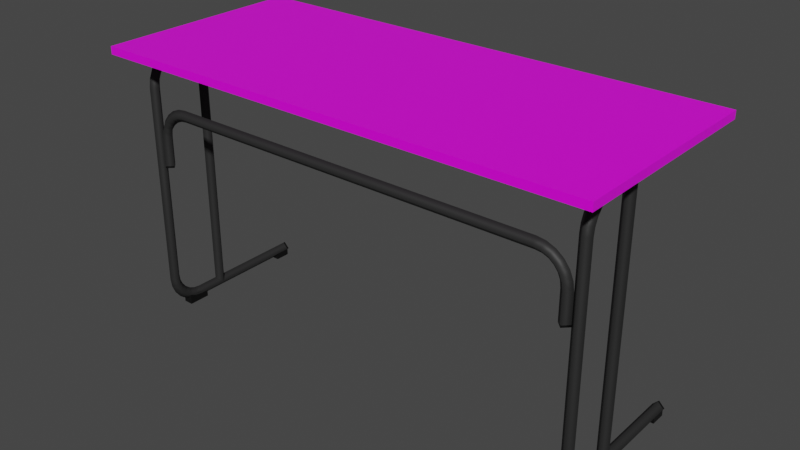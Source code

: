 # Source: desk.blend  (saved by Blender 3.1.7; exported with 4.5.12 LTS)
import bpy
from mathutils import Matrix  # noqa: F401  (used for matrix-valued properties, if any)

bpy.ops.wm.read_factory_settings(use_empty=True)
scene = bpy.context.scene
scene.name = 'Scene'

# ---- collections
col_collection = bpy.data.collections.new('Collection'); scene.collection.children.link(col_collection)

# ---- images (referenced by path relative to the original .blend; pixels are not part of the script)
import os
ASSET_DIR = os.environ.get("B2B_ASSET_DIR", "")  # directory of the original .blend (textures are referenced by path, not embedded)
HERE = os.path.dirname(os.path.abspath(__file__))  # packed textures are extracted next to this script under _unpacked/

def load_image(name, relpath, width, height, colorspace="sRGB"):
    """Load a texture the original file referenced (path relative to the .blend, or extracted next to this script)."""
    p = next((c for c in (os.path.join(HERE, relpath), os.path.join(ASSET_DIR, relpath)) if relpath and os.path.exists(c)), "")
    if p:
        img = bpy.data.images.load(p, check_existing=True)
        img.name = name
    else:  # same state as the original file: an image datablock whose file is absent (Cycles renders it pink)
        img = bpy.data.images.new(name, width, height)
        img.source = "FILE"
        img.filepath = "//" + (relpath or name)
    img.colorspace_settings.name = colorspace
    return img
img_desk_png_001 = load_image('desk.png.001', 'desk.png', 1024, 1024, 'sRGB')

# ---- materials (node trees are filled in below, after node groups)
mat_pipes = bpy.data.materials.new('pipes')
mat_pipes.use_transparent_shadow = False
mat_pipes.diffuse_color = (0.1744, 0.1744, 0.1744, 1.0)
mat_pipes.roughness = 0.7433
mat_caps = bpy.data.materials.new('caps')
mat_caps.use_transparent_shadow = False
mat_caps.diffuse_color = (0.0653, 0.0653, 0.0653, 1.0)
mat_desk = bpy.data.materials.new('desk')
mat_desk.alpha_threshold = 0.0
mat_desk.use_transparent_shadow = False
mat_desk.diffuse_color = (0.8, 0.5575, 0.2952, 1.0)
mat_desk.roughness = 0.2806
mat_desk.line_color = (0.0, 0.0, 0.0, 1.0)

# ---- material node trees
mat_pipes.use_nodes = True; mat_pipes.node_tree.nodes.clear()
_N = mat_pipes.node_tree.nodes; _L = mat_pipes.node_tree.links
n0 = _N.new('ShaderNodeBsdfPrincipled'); n0.name = 'Principled BSDF'; n0.location = (10, 300)
n0.distribution = 'GGX'
n0.subsurface_method = 'RANDOM_WALK_SKIN'
n0.inputs[0].default_value = (0.01997, 0.01997, 0.01997, 1.0)
n0.inputs[2].default_value = 0.6
n0.inputs[3].default_value = 1.45
n0.inputs[27].default_value = (0.0, 0.0, 0.0, 1.0)
n0.inputs[28].default_value = 1.0
n1 = _N.new('ShaderNodeOutputMaterial'); n1.name = 'Material Output'; n1.location = (300, 300)
_L.new(n0.outputs[0], n1.inputs[0])
n1.is_active_output = True
mat_caps.use_nodes = True; mat_caps.node_tree.nodes.clear()
_N = mat_caps.node_tree.nodes; _L = mat_caps.node_tree.links
n0 = _N.new('ShaderNodeBsdfPrincipled'); n0.name = 'Principled BSDF'; n0.location = (10, 300)
n0.distribution = 'GGX'
n0.subsurface_method = 'RANDOM_WALK_SKIN'
n0.inputs[0].default_value = (0.0027, 0.0027, 0.0027, 1.0)
n0.inputs[2].default_value = 0.4
n0.inputs[3].default_value = 1.45
n0.inputs[27].default_value = (0.0, 0.0, 0.0, 1.0)
n0.inputs[28].default_value = 1.0
n1 = _N.new('ShaderNodeOutputMaterial'); n1.name = 'Material Output'; n1.location = (300, 300)
_L.new(n0.outputs[0], n1.inputs[0])
n1.is_active_output = True
mat_desk.use_nodes = True; mat_desk.node_tree.nodes.clear()
_N = mat_desk.node_tree.nodes; _L = mat_desk.node_tree.links
n0 = _N.new('ShaderNodeOutputMaterial'); n0.name = 'Material Output'; n0.location = (300, 300)
n1 = _N.new('ShaderNodeBsdfPrincipled'); n1.name = 'Principled BSDF'; n1.location = (10, 300)
n1.distribution = 'GGX'
n1.subsurface_method = 'BURLEY'
n1.inputs[2].default_value = 0.4
n1.inputs[3].default_value = 1.45
n1.inputs[27].default_value = (0.0, 0.0, 0.0, 1.0)
n1.inputs[28].default_value = 1.0
n2 = _N.new('ShaderNodeTexImage'); n2.name = 'Image Texture'; n2.location = (-430, 223)
n2.image = img_desk_png_001
_L.new(n1.outputs[0], n0.inputs[0])
_L.new(n2.outputs[0], n1.inputs[0])
n0.is_active_output = True

# ---- world
world_world = bpy.data.worlds.new('World'); scene.world = world_world
world_world.use_nodes = True; world_world.node_tree.nodes.clear()
_N = world_world.node_tree.nodes; _L = world_world.node_tree.links
n0 = _N.new('ShaderNodeOutputWorld'); n0.name = 'World Output'; n0.location = (300, 300)
n1 = _N.new('ShaderNodeBackground'); n1.name = 'Background'; n1.location = (10, 300)
n1.inputs[0].default_value = (0.05088, 0.05088, 0.05088, 1.0)
_L.new(n1.outputs[0], n0.inputs[0])
n0.is_active_output = True
world_world.color = (0.05088, 0.05088, 0.05088)
world_world.use_sun_shadow = False
world_world.sun_shadow_jitter_overblur = 0.0

# ---- meshes
me_plane_001 = bpy.data.meshes.new('Plane.001')
me_plane_001.from_pydata([(-0.06061, -0.6106, 0.69), (-0.05, -0.615, 0.69), (-0.03939, -0.6106, 0.69), (-0.035, -0.6, 0.69), (-0.03939, -0.5894, 0.69), (-0.05, -0.585, 0.69), (-0.06061, -0.5894, 0.69), (-0.065, -0.6, 0.69), (-0.06061, -0.6106, 0.015), (-0.05, -0.615, 0.015), (-0.03939, -0.6106, 0.015), (-0.035, -0.6, 0.015), (-0.03939, -0.5894, 0.015), (-0.05, -0.585, 0.015), (-0.06061, -0.5894, 0.015), (-0.065, -0.6, 0.015), (0.2, -0.6, 0.0), (0.2, -0.585, 0.015), (0.2, -0.6, 0.03), (0.2, -0.615, 0.015), (0.2, -0.6, 0.705), (0.2, -0.585, 0.69), (0.2, -0.6, 0.675), (0.2, -0.615, 0.69), (-0.06061, 0.5894, 0.69), (-0.05, 0.585, 0.69), (-0.03939, 0.5894, 0.69), (-0.035, 0.6, 0.69), (-0.03939, 0.6106, 0.69), (-0.05, 0.615, 0.69), (-0.06061, 0.6106, 0.69), (-0.065, 0.6, 0.69), (-0.06061, 0.5894, 0.015), (-0.05, 0.585, 0.015), (-0.03939, 0.5894, 0.015), (-0.035, 0.6, 0.015), (-0.03939, 0.6106, 0.015), (-0.05, 0.615, 0.015), (-0.06061, 0.6106, 0.015), (-0.065, 0.6, 0.015), (-0.2, -0.555, 0.415), (-0.185, -0.57, 0.415), (-0.2, -0.585, 0.415), (-0.215, -0.57, 0.415), (-0.2, 0.555, 0.415), (-0.185, 0.57, 0.415), (-0.2, 0.585, 0.415), (-0.215, 0.57, 0.415), (0.2, 0.6, 0.0), (0.2, 0.615, 0.015), (0.2, 0.6, 0.03), (0.2, 0.585, 0.015), (0.2, 0.6, 0.705), (0.2, 0.615, 0.69), (0.2, 0.6, 0.675), (0.2, 0.585, 0.69), (0.2, 0.6, 0.705), (0.2, 0.615, 0.69), (0.2, 0.6, 0.675), (0.2, 0.585, 0.69), (-0.126, 0.6, 0.705), (-0.125, 0.615, 0.69), (-0.124, 0.6, 0.675), (-0.125, 0.585, 0.69), (-0.1483, 0.6, 0.7019), (-0.1444, 0.615, 0.6874), (-0.1405, 0.6, 0.673), (-0.1444, 0.585, 0.6874), (-0.17, 0.6, 0.6929), (-0.1625, 0.615, 0.68), (-0.155, 0.6, 0.667), (-0.1625, 0.585, 0.68), (-0.1886, 0.6, 0.6786), (-0.178, 0.615, 0.668), (-0.1674, 0.6, 0.6574), (-0.178, 0.585, 0.668), (-0.2029, 0.6, 0.66), (-0.19, 0.615, 0.6525), (-0.177, 0.6, 0.645), (-0.19, 0.585, 0.6525), (-0.2119, 0.6, 0.6383), (-0.1974, 0.615, 0.6344), (-0.183, 0.6, 0.6305), (-0.1974, 0.585, 0.6344), (-0.215, 0.6, 0.616), (-0.2, 0.615, 0.615), (-0.185, 0.6, 0.614), (-0.2, 0.585, 0.615), (-0.215, 0.6, 0.08902), (-0.2, 0.615, 0.09), (-0.185, 0.6, 0.09098), (-0.2, 0.585, 0.09), (-0.2119, 0.6, 0.06671), (-0.1974, 0.615, 0.07059), (-0.183, 0.6, 0.07447), (-0.1974, 0.585, 0.07059), (-0.2029, 0.6, 0.045), (-0.19, 0.615, 0.0525), (-0.177, 0.6, 0.06), (-0.19, 0.585, 0.0525), (-0.1886, 0.6, 0.02636), (-0.178, 0.615, 0.03697), (-0.1674, 0.6, 0.04757), (-0.178, 0.585, 0.03697), (-0.17, 0.6, 0.01206), (-0.1625, 0.615, 0.02505), (-0.155, 0.6, 0.03804), (-0.1625, 0.585, 0.02505), (-0.1483, 0.6, 0.003067), (-0.1444, 0.615, 0.01756), (-0.1405, 0.6, 0.03204), (-0.1444, 0.585, 0.01756), (-0.126, 0.6, 3.213e-05), (-0.125, 0.615, 0.015), (-0.124, 0.6, 0.02997), (-0.125, 0.585, 0.015), (0.2, 0.6, 0.0), (0.2, 0.615, 0.015), (0.2, 0.6, 0.03), (0.2, 0.585, 0.015), (-0.2, 0.555, 0.415), (-0.185, 0.57, 0.415), (-0.2, 0.585, 0.415), (-0.215, 0.57, 0.415), (-0.2, 0.555, 0.489), (-0.185, 0.57, 0.49), (-0.2, 0.585, 0.491), (-0.215, 0.57, 0.49), (-0.2, 0.553, 0.5055), (-0.185, 0.5674, 0.5094), (-0.2, 0.5819, 0.5133), (-0.215, 0.5674, 0.5094), (-0.2, 0.547, 0.52), (-0.185, 0.56, 0.5275), (-0.2, 0.5729, 0.535), (-0.215, 0.56, 0.5275), (-0.2, 0.5374, 0.5324), (-0.185, 0.548, 0.543), (-0.2, 0.5586, 0.5536), (-0.215, 0.548, 0.543), (-0.2, 0.525, 0.542), (-0.185, 0.5325, 0.555), (-0.2, 0.54, 0.5679), (-0.215, 0.5325, 0.555), (-0.2, 0.5105, 0.548), (-0.185, 0.5144, 0.5624), (-0.2, 0.5183, 0.5769), (-0.215, 0.5144, 0.5624), (-0.2, 0.494, 0.55), (-0.185, 0.495, 0.565), (-0.2, 0.496, 0.58), (-0.215, 0.495, 0.565), (-0.2, -2.794e-09, 0.55), (-0.185, -6.661e-16, 0.565), (-0.2, 2.794e-09, 0.58), (-0.215, 2.22e-16, 0.565), (-0.2, -0.494, 0.55), (-0.185, -0.495, 0.565), (-0.2, -0.496, 0.58), (-0.215, -0.495, 0.565), (-0.2, -0.5105, 0.548), (-0.185, -0.5144, 0.5624), (-0.2, -0.5183, 0.5769), (-0.215, -0.5144, 0.5624), (-0.2, -0.525, 0.542), (-0.185, -0.5325, 0.555), (-0.2, -0.54, 0.5679), (-0.215, -0.5325, 0.555), (-0.2, -0.5374, 0.5324), (-0.185, -0.548, 0.543), (-0.2, -0.5586, 0.5536), (-0.215, -0.548, 0.543), (-0.2, -0.547, 0.52), (-0.185, -0.56, 0.5275), (-0.2, -0.5729, 0.535), (-0.215, -0.56, 0.5275), (-0.2, -0.553, 0.5055), (-0.185, -0.5674, 0.5094), (-0.2, -0.5819, 0.5133), (-0.215, -0.5674, 0.5094), (-0.2, -0.555, 0.489), (-0.185, -0.57, 0.49), (-0.2, -0.585, 0.491), (-0.215, -0.57, 0.49), (-0.2, -0.555, 0.415), (-0.185, -0.57, 0.415), (-0.2, -0.585, 0.415), (-0.215, -0.57, 0.415), (-0.05, 0.585, 0.015), (-0.035, 0.6, 0.015), (-0.05, 0.615, 0.015), (-0.065, 0.6, 0.015), (-0.05, 0.585, 0.69), (-0.035, 0.6, 0.69), (-0.05, 0.615, 0.69), (-0.065, 0.6, 0.69), (0.2, -0.6, 0.705), (0.2, -0.585, 0.69), (0.2, -0.6, 0.675), (0.2, -0.615, 0.69), (-0.126, -0.6, 0.705), (-0.125, -0.585, 0.69), (-0.124, -0.6, 0.675), (-0.125, -0.615, 0.69), (-0.1483, -0.6, 0.7019), (-0.1444, -0.585, 0.6874), (-0.1405, -0.6, 0.673), (-0.1444, -0.615, 0.6874), (-0.17, -0.6, 0.6929), (-0.1625, -0.585, 0.68), (-0.155, -0.6, 0.667), (-0.1625, -0.615, 0.68), (-0.1886, -0.6, 0.6786), (-0.178, -0.585, 0.668), (-0.1674, -0.6, 0.6574), (-0.178, -0.615, 0.668), (-0.2029, -0.6, 0.66), (-0.19, -0.585, 0.6525), (-0.177, -0.6, 0.645), (-0.19, -0.615, 0.6525), (-0.2119, -0.6, 0.6383), (-0.1974, -0.585, 0.6344), (-0.183, -0.6, 0.6305), (-0.1974, -0.615, 0.6344), (-0.215, -0.6, 0.616), (-0.2, -0.585, 0.615), (-0.185, -0.6, 0.614), (-0.2, -0.615, 0.615), (-0.215, -0.6, 0.08902), (-0.2, -0.585, 0.09), (-0.185, -0.6, 0.09098), (-0.2, -0.615, 0.09), (-0.2119, -0.6, 0.06671), (-0.1974, -0.585, 0.07059), (-0.183, -0.6, 0.07447), (-0.1974, -0.615, 0.07059), (-0.2029, -0.6, 0.045), (-0.19, -0.585, 0.0525), (-0.177, -0.6, 0.06), (-0.19, -0.615, 0.0525), (-0.1886, -0.6, 0.02636), (-0.178, -0.585, 0.03697), (-0.1674, -0.6, 0.04757), (-0.178, -0.615, 0.03697), (-0.17, -0.6, 0.01206), (-0.1625, -0.585, 0.02505), (-0.155, -0.6, 0.03804), (-0.1625, -0.615, 0.02505), (-0.1483, -0.6, 0.003067), (-0.1444, -0.585, 0.01756), (-0.1405, -0.6, 0.03204), (-0.1444, -0.615, 0.01756), (-0.126, -0.6, 3.213e-05), (-0.125, -0.585, 0.015), (-0.124, -0.6, 0.02997), (-0.125, -0.615, 0.015), (0.2, -0.6, 0.0), (0.2, -0.585, 0.015), (0.2, -0.6, 0.03), (0.2, -0.615, 0.015), (-0.05, -0.615, 0.015), (-0.035, -0.6, 0.015), (-0.05, -0.585, 0.015), (-0.065, -0.6, 0.015), (-0.05, -0.615, 0.69), (-0.035, -0.6, 0.69), (-0.05, -0.585, 0.69), (-0.065, -0.6, 0.69), (0.195, 0.585, 0.015), (0.195, 0.6, 0.0), (0.195, 0.615, 0.015), (0.195, 0.6, 0.03), (0.195, -0.615, 0.015), (0.195, -0.6, 0.0), (0.195, -0.585, 0.015), (0.195, -0.6, 0.03), (0.195, -0.615, 0.69), (0.195, -0.6, 0.705), (0.195, -0.585, 0.69), (0.195, -0.6, 0.675), (0.195, 0.585, 0.69), (0.195, 0.6, 0.705), (0.195, 0.615, 0.69), (0.195, 0.6, 0.675), (-0.215, 0.57, 0.42), (-0.2, 0.555, 0.42), (-0.185, 0.57, 0.42), (-0.2, 0.585, 0.42), (-0.215, -0.57, 0.42), (-0.2, -0.555, 0.42), (-0.185, -0.57, 0.42), (-0.2, -0.585, 0.42), (0.025, -0.6, 0.69), (0.01, -0.6, 0.705), (-0.005, -0.6, 0.69), (0.01, -0.6, 0.675), (0.025, -1.192e-07, 0.69), (0.01, -1.192e-07, 0.705), (-0.005, -1.192e-07, 0.69), (0.01, -1.192e-07, 0.675), (0.025, 0.6, 0.69), (0.01, 0.6, 0.705), (-0.005, 0.6, 0.69), (0.01, 0.6, 0.675), (-0.1641, -0.5874, -0.004304), (-0.1641, -0.5874, 0.02323), (-0.107, -0.5874, -0.004304), (-0.107, -0.5874, 0.0157), (-0.1641, -0.6126, -0.004304), (-0.1641, -0.6126, 0.02323), (-0.107, -0.6126, -0.004304), (-0.107, -0.6126, 0.0157), (-0.1641, 0.5874, -0.004304), (-0.1641, 0.5874, 0.02323), (-0.107, 0.5874, -0.004304), (-0.107, 0.5874, 0.0157), (-0.1641, 0.6126, -0.004304), (-0.1641, 0.6126, 0.02323), (-0.107, 0.6126, -0.004304), (-0.107, 0.6126, 0.0157), (0.1575, -0.5874, -0.004304), (0.1575, -0.5874, 0.0157), (0.1975, -0.5874, -0.004304), (0.1975, -0.5874, 0.0157), (0.1575, -0.6126, -0.004304), (0.1575, -0.6126, 0.0157), (0.1975, -0.6126, -0.004304), (0.1975, -0.6126, 0.0157), (0.1575, 0.5874, -0.004304), (0.1575, 0.5874, 0.0157), (0.1975, 0.5874, -0.004304), (0.1975, 0.5874, 0.0157), (0.1575, 0.6126, -0.004304), (0.1575, 0.6126, 0.0157), (0.1975, 0.6126, -0.004304), (0.1975, 0.6126, 0.0157), (0.275, 0.65, 0.725), (0.275, 0.65, 0.705), (0.275, -0.65, 0.725), (0.275, -0.65, 0.705), (-0.275, 0.65, 0.725), (-0.275, 0.65, 0.705), (-0.275, -0.65, 0.725), (-0.275, -0.65, 0.705)], [], [(6, 4, 5), (7, 4, 6), (7, 3, 4), (0, 3, 7), (0, 2, 3), (1, 2, 0), (12, 14, 13), (11, 14, 12), (11, 15, 14), (10, 15, 11), (10, 8, 15), (9, 8, 10), (16, 17, 19), (19, 17, 18), (23, 22, 21), (23, 21, 20), (30, 28, 29), (31, 28, 30), (31, 27, 28), (24, 27, 31), (24, 26, 27), (25, 26, 24), (36, 38, 37), (35, 38, 36), (35, 39, 38), (34, 39, 35), (34, 32, 39), (33, 32, 34), (40, 41, 43), (43, 41, 42), (44, 47, 45), (46, 45, 47), (48, 49, 51), (51, 49, 50), (55, 54, 53), (55, 53, 52), (282, 61, 60, 281), (283, 62, 61, 282), (280, 63, 62, 283), (60, 64, 67, 63), (61, 65, 64, 60), (62, 66, 65, 61), (63, 67, 66, 62), (64, 68, 71, 67), (65, 69, 68, 64), (66, 70, 69, 65), (67, 71, 70, 66), (68, 72, 75, 71), (69, 73, 72, 68), (70, 74, 73, 69), (71, 75, 74, 70), (72, 76, 79, 75), (73, 77, 76, 72), (74, 78, 77, 73), (75, 79, 78, 74), (76, 80, 83, 79), (77, 81, 80, 76), (78, 82, 81, 77), (79, 83, 82, 78), (80, 84, 87, 83), (81, 85, 84, 80), (82, 86, 85, 81), (83, 87, 86, 82), (84, 88, 91, 87), (85, 89, 88, 84), (86, 90, 89, 85), (87, 91, 90, 86), (88, 92, 95, 91), (89, 93, 92, 88), (90, 94, 93, 89), (91, 95, 94, 90), (92, 96, 99, 95), (93, 97, 96, 92), (94, 98, 97, 93), (95, 99, 98, 94), (96, 100, 103, 99), (97, 101, 100, 96), (98, 102, 101, 97), (99, 103, 102, 98), (100, 104, 107, 103), (101, 105, 104, 100), (102, 106, 105, 101), (103, 107, 106, 102), (104, 108, 111, 107), (105, 109, 108, 104), (106, 110, 109, 105), (107, 111, 110, 106), (108, 112, 115, 111), (109, 113, 112, 108), (110, 114, 113, 109), (111, 115, 114, 110), (269, 116, 119, 268), (270, 117, 116, 269), (271, 118, 117, 270), (268, 119, 118, 271), (285, 124, 127, 284), (286, 125, 124, 285), (287, 126, 125, 286), (284, 127, 126, 287), (124, 128, 131, 127), (125, 129, 128, 124), (126, 130, 129, 125), (127, 131, 130, 126), (128, 132, 135, 131), (129, 133, 132, 128), (130, 134, 133, 129), (131, 135, 134, 130), (132, 136, 139, 135), (133, 137, 136, 132), (134, 138, 137, 133), (135, 139, 138, 134), (136, 140, 143, 139), (137, 141, 140, 136), (138, 142, 141, 137), (139, 143, 142, 138), (140, 144, 147, 143), (141, 145, 144, 140), (142, 146, 145, 141), (143, 147, 146, 142), (144, 148, 151, 147), (145, 149, 148, 144), (146, 150, 149, 145), (147, 151, 150, 146), (148, 152, 155, 151), (149, 153, 152, 148), (150, 154, 153, 149), (151, 155, 154, 150), (152, 156, 159, 155), (153, 157, 156, 152), (154, 158, 157, 153), (155, 159, 158, 154), (156, 160, 163, 159), (157, 161, 160, 156), (158, 162, 161, 157), (159, 163, 162, 158), (160, 164, 167, 163), (161, 165, 164, 160), (162, 166, 165, 161), (163, 167, 166, 162), (164, 168, 171, 167), (165, 169, 168, 164), (166, 170, 169, 165), (167, 171, 170, 166), (168, 172, 175, 171), (169, 173, 172, 168), (170, 174, 173, 169), (171, 175, 174, 170), (172, 176, 179, 175), (173, 177, 176, 172), (174, 178, 177, 173), (175, 179, 178, 174), (176, 180, 183, 179), (177, 181, 180, 176), (178, 182, 181, 177), (179, 183, 182, 178), (289, 184, 187, 288), (290, 185, 184, 289), (291, 186, 185, 290), (288, 187, 186, 291), (188, 192, 195, 191), (189, 193, 192, 188), (190, 194, 193, 189), (191, 195, 194, 190), (277, 200, 203, 276), (278, 201, 200, 277), (279, 202, 201, 278), (276, 203, 202, 279), (200, 204, 207, 203), (201, 205, 204, 200), (202, 206, 205, 201), (203, 207, 206, 202), (204, 208, 211, 207), (205, 209, 208, 204), (206, 210, 209, 205), (207, 211, 210, 206), (208, 212, 215, 211), (209, 213, 212, 208), (210, 214, 213, 209), (211, 215, 214, 210), (212, 216, 219, 215), (213, 217, 216, 212), (214, 218, 217, 213), (215, 219, 218, 214), (216, 220, 223, 219), (217, 221, 220, 216), (218, 222, 221, 217), (219, 223, 222, 218), (220, 224, 227, 223), (221, 225, 224, 220), (222, 226, 225, 221), (223, 227, 226, 222), (224, 228, 231, 227), (225, 229, 228, 224), (226, 230, 229, 225), (227, 231, 230, 226), (228, 232, 235, 231), (229, 233, 232, 228), (230, 234, 233, 229), (231, 235, 234, 230), (232, 236, 239, 235), (233, 237, 236, 232), (234, 238, 237, 233), (235, 239, 238, 234), (236, 240, 243, 239), (237, 241, 240, 236), (238, 242, 241, 237), (239, 243, 242, 238), (240, 244, 247, 243), (241, 245, 244, 240), (242, 246, 245, 241), (243, 247, 246, 242), (244, 248, 251, 247), (245, 249, 248, 244), (246, 250, 249, 245), (247, 251, 250, 246), (248, 252, 255, 251), (249, 253, 252, 248), (250, 254, 253, 249), (251, 255, 254, 250), (273, 256, 259, 272), (274, 257, 256, 273), (275, 258, 257, 274), (272, 259, 258, 275), (260, 264, 267, 263), (261, 265, 264, 260), (262, 266, 265, 261), (263, 267, 266, 262), (269, 268, 115, 112), (273, 272, 255, 252), (268, 271, 114, 115), (271, 270, 113, 114), (270, 269, 112, 113), (277, 276, 199, 196), (272, 275, 254, 255), (275, 274, 253, 254), (274, 273, 252, 253), (281, 280, 59, 56), (276, 279, 198, 199), (279, 278, 197, 198), (278, 277, 196, 197), (285, 284, 123, 120), (280, 283, 58, 59), (283, 282, 57, 58), (282, 281, 56, 57), (289, 288, 183, 180), (284, 287, 122, 123), (287, 286, 121, 122), (286, 285, 120, 121), (293, 297, 296, 292), (288, 291, 182, 183), (291, 290, 181, 182), (290, 289, 180, 181), (294, 298, 297, 293), (295, 299, 298, 294), (292, 296, 299, 295), (296, 300, 303, 299), (296, 297, 301, 300), (297, 298, 302, 301), (298, 299, 303, 302), (281, 60, 63, 280), (304, 305, 307, 306), (306, 307, 311, 310), (310, 311, 309, 308), (308, 309, 305, 304), (306, 310, 308, 304), (312, 314, 315, 313), (314, 318, 319, 315), (318, 316, 317, 319), (316, 312, 313, 317), (314, 312, 316, 318), (320, 321, 323, 322), (322, 323, 327, 326), (326, 327, 325, 324), (324, 325, 321, 320), (322, 326, 324, 320), (328, 330, 331, 329), (330, 334, 335, 331), (334, 332, 333, 335), (332, 328, 329, 333), (330, 328, 332, 334), (336, 340, 342, 338), (339, 338, 342, 343), (343, 342, 340, 341), (341, 337, 339, 343), (337, 336, 338, 339), (341, 340, 336, 337)])
me_plane_001.polygons.foreach_set('use_smooth', [1, 1, 1, 1, 1, 1, 1, 1, 1, 1, 1, 1, 1, 1, 1, 1, 1, 1, 1, 1, 1, 1, 1, 1, 1, 1, 1, 1, 1, 1, 1, 1, 1, 1, 1, 1, 1, 1, 1, 1, 1, 1, 1, 1, 1, 1, 1, 1, 1, 1, 1, 1, 1, 1, 1, 1, 1, 1, 1, 1, 1, 1, 1, 1, 1, 1, 1, 1, 1, 1, 1, 1, 1, 1, 1, 1, 1, 1, 1, 1, 1, 1, 1, 1, 1, 1, 1, 1, 1, 1, 1, 1, 1, 1, 1, 1, 1, 1, 1, 1, 1, 1, 1, 1, 1, 1, 1, 1, 1, 1, 1, 1, 1, 1, 1, 1, 1, 1, 1, 1, 1, 1, 1, 1, 1, 1, 1, 1, 1, 1, 1, 1, 1, 1, 1, 1, 1, 1, 1, 1, 1, 1, 1, 1, 1, 1, 1, 1, 1, 1, 1, 1, 1, 1, 1, 1, 1, 1, 1, 1, 1, 1, 1, 1, 1, 1, 1, 1, 1, 1, 1, 1, 1, 1, 1, 1, 1, 1, 1, 1, 1, 1, 1, 1, 1, 1, 1, 1, 1, 1, 1, 1, 1, 1, 1, 1, 1, 1, 1, 1, 1, 1, 1, 1, 1, 1, 1, 1, 1, 1, 1, 1, 1, 1, 1, 1, 1, 1, 1, 1, 1, 1, 1, 1, 1, 1, 1, 1, 1, 1, 1, 1, 1, 1, 1, 1, 1, 1, 1, 1, 1, 1, 1, 1, 1, 1, 1, 1, 1, 1, 1, 1, 1, 1, 1, 1, 1, 1, 1, 1, 0, 0, 0, 0, 0, 0, 0, 0, 0, 0, 0, 0, 0, 0, 0, 0, 0, 0, 0, 0, 0, 0, 0, 0, 0, 0])
me_plane_001.polygons.foreach_set('material_index', [0, 0, 0, 0, 0, 0, 0, 0, 0, 0, 0, 0, 1, 1, 1, 1, 0, 0, 0, 0, 0, 0, 0, 0, 0, 0, 0, 0, 1, 1, 1, 1, 1, 1, 1, 1, 0, 0, 0, 0, 0, 0, 0, 0, 0, 0, 0, 0, 0, 0, 0, 0, 0, 0, 0, 0, 0, 0, 0, 0, 0, 0, 0, 0, 0, 0, 0, 0, 0, 0, 0, 0, 0, 0, 0, 0, 0, 0, 0, 0, 0, 0, 0, 0, 0, 0, 0, 0, 0, 0, 0, 1, 1, 1, 1, 0, 0, 0, 0, 0, 0, 0, 0, 0, 0, 0, 0, 0, 0, 0, 0, 0, 0, 0, 0, 0, 0, 0, 0, 0, 0, 0, 0, 0, 0, 0, 0, 0, 0, 0, 0, 0, 0, 0, 0, 0, 0, 0, 0, 0, 0, 0, 0, 0, 0, 0, 0, 0, 0, 0, 0, 0, 0, 0, 0, 1, 1, 1, 1, 0, 0, 0, 0, 0, 0, 0, 0, 0, 0, 0, 0, 0, 0, 0, 0, 0, 0, 0, 0, 0, 0, 0, 0, 0, 0, 0, 0, 0, 0, 0, 0, 0, 0, 0, 0, 0, 0, 0, 0, 0, 0, 0, 0, 0, 0, 0, 0, 0, 0, 0, 0, 0, 0, 0, 0, 0, 0, 0, 0, 1, 1, 1, 1, 0, 0, 0, 0, 0, 0, 0, 0, 0, 1, 0, 0, 0, 1, 1, 1, 1, 1, 1, 1, 1, 0, 1, 1, 1, 0, 0, 0, 0, 0, 0, 0, 0, 0, 0, 0, 0, 1, 1, 1, 1, 1, 1, 1, 1, 1, 1, 1, 1, 1, 1, 1, 1, 1, 1, 1, 1, 2, 2, 2, 2, 2, 2])
_uv = me_plane_001.uv_layers.new(name='UVMap')
_uv.uv.foreach_set('vector', [0.8571, 0.0, 0.5714, 0.0, 0.7143, 0.0, 1.0, 0.0, 0.5714, 0.0, 0.8571, 0.0, 1.0, 0.0, 0.4286, 0.0, 0.5714, 0.0, 0.0, 0.0, 0.4286, 0.0, 1.0, 0.0, 0.0, 0.0, 0.2857, 0.0, 0.4286, 0.0, 0.1429, 0.0, 0.2857, 0.0, 0.0, 0.0, 0.5714, 0.0, 0.8571, 0.0, 0.7143, 0.0, 0.4286, 0.0, 0.8571, 0.0, 0.5714, 0.0, 0.4286, 0.0, 1.0, 0.0, 0.8571, 0.0, 0.2857, 0.0, 1.0, 0.0, 0.4286, 0.0, 0.2857, 0.0, 0.0, 0.0, 1.0, 0.0, 0.1429, 0.0, 0.0, 0.0, 0.2857, 0.0, 0.1429, 0.0, 0.4286, 0.0, 1.0, 0.0, 1.0, 0.0, 0.4286, 0.0, 0.7143, 0.0, 1.0, 0.0, 0.7143, 0.0, 0.4286, 0.0, 1.0, 0.0, 0.4286, 0.0, 0.1429, 0.0, 0.8571, 0.0, 0.5714, 0.0, 0.7143, 0.0, 1.0, 0.0, 0.5714, 0.0, 0.8571, 0.0, 1.0, 0.0, 0.4286, 0.0, 0.5714, 0.0, 0.0, 0.0, 0.4286, 0.0, 1.0, 0.0, 0.0, 0.0, 0.2857, 0.0, 0.4286, 0.0, 0.1429, 0.0, 0.2857, 0.0, 0.0, 0.0, 0.5714, 0.0, 0.8571, 0.0, 0.7143, 0.0, 0.4286, 0.0, 0.8571, 0.0, 0.5714, 0.0, 0.4286, 0.0, 1.0, 0.0, 0.8571, 0.0, 0.2857, 0.0, 1.0, 0.0, 0.4286, 0.0, 0.2857, 0.0, 0.0, 0.0, 1.0, 0.0, 0.1429, 0.0, 0.0, 0.0, 0.2857, 0.0, 0.1429, 0.0, 0.4286, 0.0, 1.0, 0.0, 1.0, 0.0, 0.4286, 0.0, 0.7143, 0.0, 0.1429, 0.0, 1.0, 0.0, 0.4286, 0.0, 0.7143, 0.0, 0.4286, 0.0, 1.0, 0.0, 0.1429, 0.0, 0.4286, 0.0, 1.0, 0.0, 1.0, 0.0, 0.4286, 0.0, 0.7143, 0.0, 1.0, 0.0, 0.7143, 0.0, 0.4286, 0.0, 1.0, 0.0, 0.4286, 0.0, 0.1429, 0.0, 0.0, 0.375, 0.06667, 0.375, 0.06667, 0.125, 0.0, 0.125, 0.0, 0.625, 0.06667, 0.625, 0.06667, 0.375, 0.0, 0.375, 0.0, 0.875, 0.06667, 0.875, 0.06667, 0.625, 0.0, 0.625, 0.06667, 0.125, 0.1333, 0.125, 0.1333, 0.875, 0.06667, 0.875, 0.06667, 0.375, 0.1333, 0.375, 0.1333, 0.125, 0.06667, 0.125, 0.06667, 0.625, 0.1333, 0.625, 0.1333, 0.375, 0.06667, 0.375, 0.06667, 0.875, 0.1333, 0.875, 0.1333, 0.625, 0.06667, 0.625, 0.1333, 0.125, 0.2, 0.125, 0.2, 0.875, 0.1333, 0.875, 0.1333, 0.375, 0.2, 0.375, 0.2, 0.125, 0.1333, 0.125, 0.1333, 0.625, 0.2, 0.625, 0.2, 0.375, 0.1333, 0.375, 0.1333, 0.875, 0.2, 0.875, 0.2, 0.625, 0.1333, 0.625, 0.2, 0.125, 0.2667, 0.125, 0.2667, 0.875, 0.2, 0.875, 0.2, 0.375, 0.2667, 0.375, 0.2667, 0.125, 0.2, 0.125, 0.2, 0.625, 0.2667, 0.625, 0.2667, 0.375, 0.2, 0.375, 0.2, 0.875, 0.2667, 0.875, 0.2667, 0.625, 0.2, 0.625, 0.2667, 0.125, 0.3333, 0.125, 0.3333, 0.875, 0.2667, 0.875, 0.2667, 0.375, 0.3333, 0.375, 0.3333, 0.125, 0.2667, 0.125, 0.2667, 0.625, 0.3333, 0.625, 0.3333, 0.375, 0.2667, 0.375, 0.2667, 0.875, 0.3333, 0.875, 0.3333, 0.625, 0.2667, 0.625, 0.3333, 0.125, 0.4, 0.125, 0.4, 0.875, 0.3333, 0.875, 0.3333, 0.375, 0.4, 0.375, 0.4, 0.125, 0.3333, 0.125, 0.3333, 0.625, 0.4, 0.625, 0.4, 0.375, 0.3333, 0.375, 0.3333, 0.875, 0.4, 0.875, 0.4, 0.625, 0.3333, 0.625, 0.4, 0.125, 0.4667, 0.125, 0.4667, 0.875, 0.4, 0.875, 0.4, 0.375, 0.4667, 0.375, 0.4667, 0.125, 0.4, 0.125, 0.4, 0.625, 0.4667, 0.625, 0.4667, 0.375, 0.4, 0.375, 0.4, 0.875, 0.4667, 0.875, 0.4667, 0.625, 0.4, 0.625, 0.4667, 0.125, 0.5333, 0.125, 0.5333, 0.875, 0.4667, 0.875, 0.4667, 0.375, 0.5333, 0.375, 0.5333, 0.125, 0.4667, 0.125, 0.4667, 0.625, 0.5333, 0.625, 0.5333, 0.375, 0.4667, 0.375, 0.4667, 0.875, 0.5333, 0.875, 0.5333, 0.625, 0.4667, 0.625, 0.5333, 0.125, 0.6, 0.125, 0.6, 0.875, 0.5333, 0.875, 0.5333, 0.375, 0.6, 0.375, 0.6, 0.125, 0.5333, 0.125, 0.5333, 0.625, 0.6, 0.625, 0.6, 0.375, 0.5333, 0.375, 0.5333, 0.875, 0.6, 0.875, 0.6, 0.625, 0.5333, 0.625, 0.6, 0.125, 0.6667, 0.125, 0.6667, 0.875, 0.6, 0.875, 0.6, 0.375, 0.6667, 0.375, 0.6667, 0.125, 0.6, 0.125, 0.6, 0.625, 0.6667, 0.625, 0.6667, 0.375, 0.6, 0.375, 0.6, 0.875, 0.6667, 0.875, 0.6667, 0.625, 0.6, 0.625, 0.6667, 0.125, 0.7333, 0.125, 0.7333, 0.875, 0.6667, 0.875, 0.6667, 0.375, 0.7333, 0.375, 0.7333, 0.125, 0.6667, 0.125, 0.6667, 0.625, 0.7333, 0.625, 0.7333, 0.375, 0.6667, 0.375, 0.6667, 0.875, 0.7333, 0.875, 0.7333, 0.625, 0.6667, 0.625, 0.7333, 0.125, 0.8, 0.125, 0.8, 0.875, 0.7333, 0.875, 0.7333, 0.375, 0.8, 0.375, 0.8, 0.125, 0.7333, 0.125, 0.7333, 0.625, 0.8, 0.625, 0.8, 0.375, 0.7333, 0.375, 0.7333, 0.875, 0.8, 0.875, 0.8, 0.625, 0.7333, 0.625, 0.8, 0.125, 0.8667, 0.125, 0.8667, 0.875, 0.8, 0.875, 0.8, 0.375, 0.8667, 0.375, 0.8667, 0.125, 0.8, 0.125, 0.8, 0.625, 0.8667, 0.625, 0.8667, 0.375, 0.8, 0.375, 0.8, 0.875, 0.8667, 0.875, 0.8667, 0.625, 0.8, 0.625, 0.8667, 0.125, 0.9333, 0.125, 0.9333, 0.875, 0.8667, 0.875, 0.8667, 0.375, 0.9333, 0.375, 0.9333, 0.125, 0.8667, 0.125, 0.8667, 0.625, 0.9333, 0.625, 0.9333, 0.375, 0.8667, 0.375, 0.8667, 0.875, 0.9333, 0.875, 0.9333, 0.625, 0.8667, 0.625, 1.0, 0.125, 1.0, 0.125, 1.0, 0.875, 1.0, 0.875, 1.0, 0.375, 1.0, 0.375, 1.0, 0.125, 1.0, 0.125, 1.0, 0.625, 1.0, 0.625, 1.0, 0.375, 1.0, 0.375, 1.0, 0.875, 1.0, 0.875, 1.0, 0.625, 1.0, 0.625, 0.0, 0.125, 0.0625, 0.125, 0.0625, 0.875, 0.0, 0.875, 0.0, 0.375, 0.0625, 0.375, 0.0625, 0.125, 0.0, 0.125, 0.0, 0.625, 0.0625, 0.625, 0.0625, 0.375, 0.0, 0.375, 0.0, 0.875, 0.0625, 0.875, 0.0625, 0.625, 0.0, 0.625, 0.0625, 0.125, 0.125, 0.125, 0.125, 0.875, 0.0625, 0.875, 0.0625, 0.375, 0.125, 0.375, 0.125, 0.125, 0.0625, 0.125, 0.0625, 0.625, 0.125, 0.625, 0.125, 0.375, 0.0625, 0.375, 0.0625, 0.875, 0.125, 0.875, 0.125, 0.625, 0.0625, 0.625, 0.125, 0.125, 0.1875, 0.125, 0.1875, 0.875, 0.125, 0.875, 0.125, 0.375, 0.1875, 0.375, 0.1875, 0.125, 0.125, 0.125, 0.125, 0.625, 0.1875, 0.625, 0.1875, 0.375, 0.125, 0.375, 0.125, 0.875, 0.1875, 0.875, 0.1875, 0.625, 0.125, 0.625, 0.1875, 0.125, 0.25, 0.125, 0.25, 0.875, 0.1875, 0.875, 0.1875, 0.375, 0.25, 0.375, 0.25, 0.125, 0.1875, 0.125, 0.1875, 0.625, 0.25, 0.625, 0.25, 0.375, 0.1875, 0.375, 0.1875, 0.875, 0.25, 0.875, 0.25, 0.625, 0.1875, 0.625, 0.25, 0.125, 0.3125, 0.125, 0.3125, 0.875, 0.25, 0.875, 0.25, 0.375, 0.3125, 0.375, 0.3125, 0.125, 0.25, 0.125, 0.25, 0.625, 0.3125, 0.625, 0.3125, 0.375, 0.25, 0.375, 0.25, 0.875, 0.3125, 0.875, 0.3125, 0.625, 0.25, 0.625, 0.3125, 0.125, 0.375, 0.125, 0.375, 0.875, 0.3125, 0.875, 0.3125, 0.375, 0.375, 0.375, 0.375, 0.125, 0.3125, 0.125, 0.3125, 0.625, 0.375, 0.625, 0.375, 0.375, 0.3125, 0.375, 0.3125, 0.875, 0.375, 0.875, 0.375, 0.625, 0.3125, 0.625, 0.375, 0.125, 0.4375, 0.125, 0.4375, 0.875, 0.375, 0.875, 0.375, 0.375, 0.4375, 0.375, 0.4375, 0.125, 0.375, 0.125, 0.375, 0.625, 0.4375, 0.625, 0.4375, 0.375, 0.375, 0.375, 0.375, 0.875, 0.4375, 0.875, 0.4375, 0.625, 0.375, 0.625, 0.4375, 0.125, 0.5, 0.125, 0.5, 0.875, 0.4375, 0.875, 0.4375, 0.375, 0.5, 0.375, 0.5, 0.125, 0.4375, 0.125, 0.4375, 0.625, 0.5, 0.625, 0.5, 0.375, 0.4375, 0.375, 0.4375, 0.875, 0.5, 0.875, 0.5, 0.625, 0.4375, 0.625, 0.5, 0.125, 0.5625, 0.125, 0.5625, 0.875, 0.5, 0.875, 0.5, 0.375, 0.5625, 0.375, 0.5625, 0.125, 0.5, 0.125, 0.5, 0.625, 0.5625, 0.625, 0.5625, 0.375, 0.5, 0.375, 0.5, 0.875, 0.5625, 0.875, 0.5625, 0.625, 0.5, 0.625, 0.5625, 0.125, 0.625, 0.125, 0.625, 0.875, 0.5625, 0.875, 0.5625, 0.375, 0.625, 0.375, 0.625, 0.125, 0.5625, 0.125, 0.5625, 0.625, 0.625, 0.625, 0.625, 0.375, 0.5625, 0.375, 0.5625, 0.875, 0.625, 0.875, 0.625, 0.625, 0.5625, 0.625, 0.625, 0.125, 0.6875, 0.125, 0.6875, 0.875, 0.625, 0.875, 0.625, 0.375, 0.6875, 0.375, 0.6875, 0.125, 0.625, 0.125, 0.625, 0.625, 0.6875, 0.625, 0.6875, 0.375, 0.625, 0.375, 0.625, 0.875, 0.6875, 0.875, 0.6875, 0.625, 0.625, 0.625, 0.6875, 0.125, 0.75, 0.125, 0.75, 0.875, 0.6875, 0.875, 0.6875, 0.375, 0.75, 0.375, 0.75, 0.125, 0.6875, 0.125, 0.6875, 0.625, 0.75, 0.625, 0.75, 0.375, 0.6875, 0.375, 0.6875, 0.875, 0.75, 0.875, 0.75, 0.625, 0.6875, 0.625, 0.75, 0.125, 0.8125, 0.125, 0.8125, 0.875, 0.75, 0.875, 0.75, 0.375, 0.8125, 0.375, 0.8125, 0.125, 0.75, 0.125, 0.75, 0.625, 0.8125, 0.625, 0.8125, 0.375, 0.75, 0.375, 0.75, 0.875, 0.8125, 0.875, 0.8125, 0.625, 0.75, 0.625, 0.8125, 0.125, 0.875, 0.125, 0.875, 0.875, 0.8125, 0.875, 0.8125, 0.375, 0.875, 0.375, 0.875, 0.125, 0.8125, 0.125, 0.8125, 0.625, 0.875, 0.625, 0.875, 0.375, 0.8125, 0.375, 0.8125, 0.875, 0.875, 0.875, 0.875, 0.625, 0.8125, 0.625, 0.875, 0.125, 0.9375, 0.125, 0.9375, 0.875, 0.875, 0.875, 0.875, 0.375, 0.9375, 0.375, 0.9375, 0.125, 0.875, 0.125, 0.875, 0.625, 0.9375, 0.625, 0.9375, 0.375, 0.875, 0.375, 0.875, 0.875, 0.9375, 0.875, 0.9375, 0.625, 0.875, 0.625, 1.0, 0.125, 1.0, 0.125, 1.0, 0.875, 1.0, 0.875, 1.0, 0.375, 1.0, 0.375, 1.0, 0.125, 1.0, 0.125, 1.0, 0.625, 1.0, 0.625, 1.0, 0.375, 1.0, 0.375, 1.0, 0.875, 1.0, 0.875, 1.0, 0.625, 1.0, 0.625, 0.0, 0.125, 1.0, 0.125, 1.0, 0.875, 0.0, 0.875, 0.0, 0.375, 1.0, 0.375, 1.0, 0.125, 0.0, 0.125, 0.0, 0.625, 1.0, 0.625, 1.0, 0.375, 0.0, 0.375, 0.0, 0.875, 1.0, 0.875, 1.0, 0.625, 0.0, 0.625, 0.0, 0.125, 0.06667, 0.125, 0.06667, 0.875, 0.0, 0.875, 0.0, 0.375, 0.06667, 0.375, 0.06667, 0.125, 0.0, 0.125, 0.0, 0.625, 0.06667, 0.625, 0.06667, 0.375, 0.0, 0.375, 0.0, 0.875, 0.06667, 0.875, 0.06667, 0.625, 0.0, 0.625, 0.06667, 0.125, 0.1333, 0.125, 0.1333, 0.875, 0.06667, 0.875, 0.06667, 0.375, 0.1333, 0.375, 0.1333, 0.125, 0.06667, 0.125, 0.06667, 0.625, 0.1333, 0.625, 0.1333, 0.375, 0.06667, 0.375, 0.06667, 0.875, 0.1333, 0.875, 0.1333, 0.625, 0.06667, 0.625, 0.1333, 0.125, 0.2, 0.125, 0.2, 0.875, 0.1333, 0.875, 0.1333, 0.375, 0.2, 0.375, 0.2, 0.125, 0.1333, 0.125, 0.1333, 0.625, 0.2, 0.625, 0.2, 0.375, 0.1333, 0.375, 0.1333, 0.875, 0.2, 0.875, 0.2, 0.625, 0.1333, 0.625, 0.2, 0.125, 0.2667, 0.125, 0.2667, 0.875, 0.2, 0.875, 0.2, 0.375, 0.2667, 0.375, 0.2667, 0.125, 0.2, 0.125, 0.2, 0.625, 0.2667, 0.625, 0.2667, 0.375, 0.2, 0.375, 0.2, 0.875, 0.2667, 0.875, 0.2667, 0.625, 0.2, 0.625, 0.2667, 0.125, 0.3333, 0.125, 0.3333, 0.875, 0.2667, 0.875, 0.2667, 0.375, 0.3333, 0.375, 0.3333, 0.125, 0.2667, 0.125, 0.2667, 0.625, 0.3333, 0.625, 0.3333, 0.375, 0.2667, 0.375, 0.2667, 0.875, 0.3333, 0.875, 0.3333, 0.625, 0.2667, 0.625, 0.3333, 0.125, 0.4, 0.125, 0.4, 0.875, 0.3333, 0.875, 0.3333, 0.375, 0.4, 0.375, 0.4, 0.125, 0.3333, 0.125, 0.3333, 0.625, 0.4, 0.625, 0.4, 0.375, 0.3333, 0.375, 0.3333, 0.875, 0.4, 0.875, 0.4, 0.625, 0.3333, 0.625, 0.4, 0.125, 0.4667, 0.125, 0.4667, 0.875, 0.4, 0.875, 0.4, 0.375, 0.4667, 0.375, 0.4667, 0.125, 0.4, 0.125, 0.4, 0.625, 0.4667, 0.625, 0.4667, 0.375, 0.4, 0.375, 0.4, 0.875, 0.4667, 0.875, 0.4667, 0.625, 0.4, 0.625, 0.4667, 0.125, 0.5333, 0.125, 0.5333, 0.875, 0.4667, 0.875, 0.4667, 0.375, 0.5333, 0.375, 0.5333, 0.125, 0.4667, 0.125, 0.4667, 0.625, 0.5333, 0.625, 0.5333, 0.375, 0.4667, 0.375, 0.4667, 0.875, 0.5333, 0.875, 0.5333, 0.625, 0.4667, 0.625, 0.5333, 0.125, 0.6, 0.125, 0.6, 0.875, 0.5333, 0.875, 0.5333, 0.375, 0.6, 0.375, 0.6, 0.125, 0.5333, 0.125, 0.5333, 0.625, 0.6, 0.625, 0.6, 0.375, 0.5333, 0.375, 0.5333, 0.875, 0.6, 0.875, 0.6, 0.625, 0.5333, 0.625, 0.6, 0.125, 0.6667, 0.125, 0.6667, 0.875, 0.6, 0.875, 0.6, 0.375, 0.6667, 0.375, 0.6667, 0.125, 0.6, 0.125, 0.6, 0.625, 0.6667, 0.625, 0.6667, 0.375, 0.6, 0.375, 0.6, 0.875, 0.6667, 0.875, 0.6667, 0.625, 0.6, 0.625, 0.6667, 0.125, 0.7333, 0.125, 0.7333, 0.875, 0.6667, 0.875, 0.6667, 0.375, 0.7333, 0.375, 0.7333, 0.125, 0.6667, 0.125, 0.6667, 0.625, 0.7333, 0.625, 0.7333, 0.375, 0.6667, 0.375, 0.6667, 0.875, 0.7333, 0.875, 0.7333, 0.625, 0.6667, 0.625, 0.7333, 0.125, 0.8, 0.125, 0.8, 0.875, 0.7333, 0.875, 0.7333, 0.375, 0.8, 0.375, 0.8, 0.125, 0.7333, 0.125, 0.7333, 0.625, 0.8, 0.625, 0.8, 0.375, 0.7333, 0.375, 0.7333, 0.875, 0.8, 0.875, 0.8, 0.625, 0.7333, 0.625, 0.8, 0.125, 0.8667, 0.125, 0.8667, 0.875, 0.8, 0.875, 0.8, 0.375, 0.8667, 0.375, 0.8667, 0.125, 0.8, 0.125, 0.8, 0.625, 0.8667, 0.625, 0.8667, 0.375, 0.8, 0.375, 0.8, 0.875, 0.8667, 0.875, 0.8667, 0.625, 0.8, 0.625, 0.8667, 0.125, 0.9333, 0.125, 0.9333, 0.875, 0.8667, 0.875, 0.8667, 0.375, 0.9333, 0.375, 0.9333, 0.125, 0.8667, 0.125, 0.8667, 0.625, 0.9333, 0.625, 0.9333, 0.375, 0.8667, 0.375, 0.8667, 0.875, 0.9333, 0.875, 0.9333, 0.625, 0.8667, 0.625, 1.0, 0.125, 1.0, 0.125, 1.0, 0.875, 1.0, 0.875, 1.0, 0.375, 1.0, 0.375, 1.0, 0.125, 1.0, 0.125, 1.0, 0.625, 1.0, 0.625, 1.0, 0.375, 1.0, 0.375, 1.0, 0.875, 1.0, 0.875, 1.0, 0.625, 1.0, 0.625, 0.0, 0.125, 1.0, 0.125, 1.0, 0.875, 0.0, 0.875, 0.0, 0.375, 1.0, 0.375, 1.0, 0.125, 0.0, 0.125, 0.0, 0.625, 1.0, 0.625, 1.0, 0.375, 0.0, 0.375, 0.0, 0.875, 1.0, 0.875, 1.0, 0.625, 0.0, 0.625, 1.0, 0.125, 1.0, 0.875, 0.9333, 0.875, 0.9333, 0.125, 1.0, 0.125, 1.0, 0.875, 0.9333, 0.875, 0.9333, 0.125, 1.0, 0.875, 1.0, 0.625, 0.9333, 0.625, 0.9333, 0.875, 1.0, 0.625, 1.0, 0.375, 0.9333, 0.375, 0.9333, 0.625, 1.0, 0.375, 1.0, 0.125, 0.9333, 0.125, 0.9333, 0.375, 0.0, 0.125, 0.0, 0.875, 0.0, 0.875, 0.0, 0.125, 1.0, 0.875, 1.0, 0.625, 0.9333, 0.625, 0.9333, 0.875, 1.0, 0.625, 1.0, 0.375, 0.9333, 0.375, 0.9333, 0.625, 1.0, 0.375, 1.0, 0.125, 0.9333, 0.125, 0.9333, 0.375, 0.0, 0.125, 0.0, 0.875, 0.0, 0.875, 0.0, 0.125, 0.0, 0.875, 0.0, 0.625, 0.0, 0.625, 0.0, 0.875, 0.0, 0.625, 0.0, 0.375, 0.0, 0.375, 0.0, 0.625, 0.0, 0.375, 0.0, 0.125, 0.0, 0.125, 0.0, 0.375, 0.0, 0.125, 0.0, 0.875, 0.0, 0.875, 0.0, 0.125, 0.0, 0.875, 0.0, 0.625, 0.0, 0.625, 0.0, 0.875, 0.0, 0.625, 0.0, 0.375, 0.0, 0.375, 0.0, 0.625, 0.0, 0.375, 0.0, 0.125, 0.0, 0.125, 0.0, 0.375, 1.0, 0.125, 1.0, 0.875, 0.9375, 0.875, 0.9375, 0.125, 0.0, 0.875, 0.0, 0.625, 0.0, 0.625, 0.0, 0.875, 0.0, 0.625, 0.0, 0.375, 0.0, 0.375, 0.0, 0.625, 0.0, 0.375, 0.0, 0.125, 0.0, 0.125, 0.0, 0.375, 0.0, 0.0, 0.0, 0.0, 0.0, 0.0, 0.0, 0.0, 1.0, 0.875, 1.0, 0.625, 0.9375, 0.625, 0.9375, 0.875, 1.0, 0.625, 1.0, 0.375, 0.9375, 0.375, 0.9375, 0.625, 1.0, 0.375, 1.0, 0.125, 0.9375, 0.125, 0.9375, 0.375, 0.0, 0.0, 0.0, 0.0, 0.0, 0.0, 0.0, 0.0, 0.0, 0.0, 0.0, 0.0, 0.0, 0.0, 0.0, 0.0, 0.0, 0.0, 0.0, 0.0, 0.0, 0.0, 0.0, 0.0, 0.0, 0.0, 0.0, 0.0, 0.0, 0.0, 0.0, 0.0, 0.0, 0.0, 0.0, 0.0, 0.0, 0.0, 0.0, 0.0, 0.0, 0.0, 0.0, 0.0, 0.0, 0.0, 0.0, 0.0, 0.0, 0.0, 0.0, 0.0, 0.0, 0.0, 0.0, 0.0, 0.0, 0.125, 0.06667, 0.125, 0.06667, 0.875, 0.0, 0.875, 0.375, 0.0, 0.625, 0.0, 0.625, 0.25, 0.375, 0.25, 0.375, 0.25, 0.625, 0.25, 0.625, 0.5, 0.375, 0.5, 0.375, 0.5, 0.625, 0.5, 0.625, 0.75, 0.375, 0.75, 0.375, 0.75, 0.625, 0.75, 0.625, 1.0, 0.375, 1.0, 0.125, 0.5, 0.375, 0.5, 0.375, 0.75, 0.125, 0.75, 0.375, 0.0, 0.375, 0.25, 0.625, 0.25, 0.625, 0.0, 0.375, 0.25, 0.375, 0.5, 0.625, 0.5, 0.625, 0.25, 0.375, 0.5, 0.375, 0.75, 0.625, 0.75, 0.625, 0.5, 0.375, 0.75, 0.375, 1.0, 0.625, 1.0, 0.625, 0.75, 0.125, 0.5, 0.125, 0.75, 0.375, 0.75, 0.375, 0.5, 0.375, 0.0, 0.625, 0.0, 0.625, 0.25, 0.375, 0.25, 0.375, 0.25, 0.625, 0.25, 0.625, 0.5, 0.375, 0.5, 0.375, 0.5, 0.625, 0.5, 0.625, 0.75, 0.375, 0.75, 0.375, 0.75, 0.625, 0.75, 0.625, 1.0, 0.375, 1.0, 0.125, 0.5, 0.375, 0.5, 0.375, 0.75, 0.125, 0.75, 0.375, 0.0, 0.375, 0.25, 0.625, 0.25, 0.625, 0.0, 0.375, 0.25, 0.375, 0.5, 0.625, 0.5, 0.625, 0.25, 0.375, 0.5, 0.375, 0.75, 0.625, 0.75, 0.625, 0.5, 0.375, 0.75, 0.375, 1.0, 0.625, 1.0, 0.625, 0.75, 0.125, 0.5, 0.125, 0.75, 0.375, 0.75, 0.375, 0.5, 0.9702, -0.09736, 0.9702, 0.6984, 0.02976, 0.6984, 0.02976, -0.09736, 0.01529, -0.09736, 0.02976, -0.09736, 0.02976, 0.6984, 0.01529, 0.6984, 0.02973, 0.7313, 0.02976, 0.6984, 0.9702, 0.6984, 0.9702, 0.7313, 0.9702, 0.7313, 0.9702, 1.527, 0.02973, 1.527, 0.02973, 0.7313, 0.9703, -0.1302, 0.9702, -0.09736, 0.02976, -0.09736, 0.0298, -0.1302, 0.9847, 0.6984, 0.9702, 0.6984, 0.9702, -0.09736, 0.9847, -0.09736])
me_plane_001.materials.append(mat_pipes)
me_plane_001.materials.append(mat_caps)
me_plane_001.materials.append(mat_desk)
me_plane_001.use_remesh_fix_poles = True
me_plane_001.use_remesh_preserve_attributes = False
me_plane_001.update()

# ---- objects
ob_desk = bpy.data.objects.new('desk', me_plane_001)

# ---- transforms, parenting, visibility, modifiers, constraints
ob_desk.location = (0.0, 0.0, 0.0)
ob_desk.rotation_euler = (0.0, -0.0, 1.571)

# ---- collection membership
col_collection.objects.link(ob_desk)

# ---- scene / render settings (as saved in the file)
scene.frame_start = 1; scene.frame_end = 250; scene.frame_set(1)
scene.render.engine = 'BLENDER_EEVEE_NEXT'
scene.render.image_settings.file_format = 'FFMPEG'
scene.render.image_settings.color_mode = 'RGB'
scene.render.fps = 30
scene.cycles.use_denoising = False
scene.cycles.sampling_pattern = 'TABULATED_SOBOL'
scene.cycles.use_light_tree = False
scene.view_settings.view_transform = 'Filmic'
bpy.context.view_layer.update()

# ---- added for rendering (the .blend has no active camera and no usable light): camera, sun
cam_auto = bpy.data.cameras.new('AutoCamera')
cam_auto.lens = 50.0
cam_auto.sensor_width = 36.0
cam_auto.clip_end = 1000.0
ob_auto_camera = bpy.data.objects.new('AutoCamera', cam_auto)
scene.collection.objects.link(ob_auto_camera)
ob_auto_camera.location = (1.47003, -1.76403, 1.53637)
ob_auto_camera.rotation_euler = (1.09748, -7.21219e-08, 0.694738)
scene.camera = ob_auto_camera
light_auto_sun = bpy.data.lights.new('AutoSun', 'SUN')
light_auto_sun.energy = 3.0
light_auto_sun.angle = 0.0523599
ob_auto_sun = bpy.data.objects.new('AutoSun', light_auto_sun)
scene.collection.objects.link(ob_auto_sun)
ob_auto_sun.rotation_euler = (0.872665, 0.174533, 0.523599)
bpy.context.view_layer.update()
